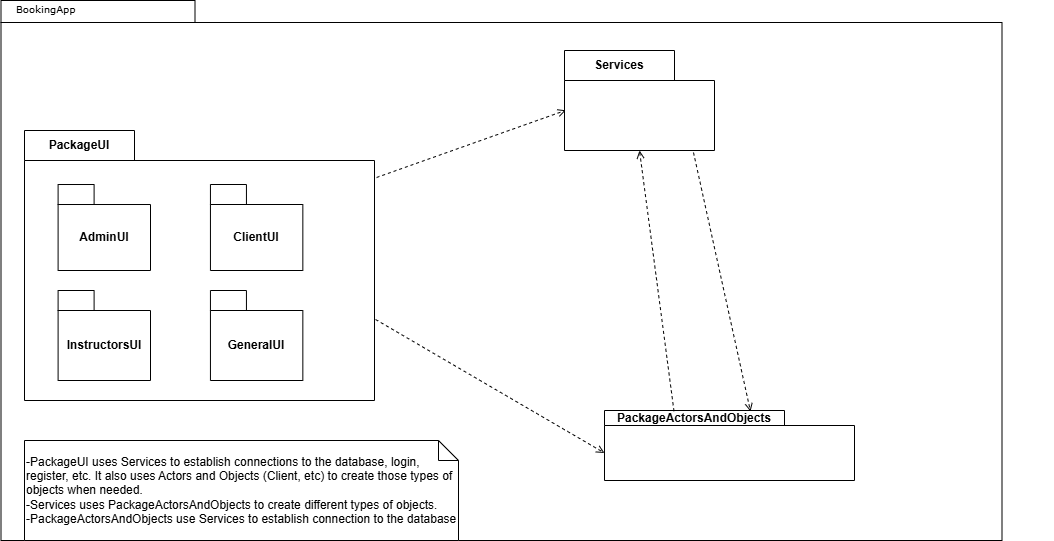

The diagram above was exported from draw.io. Its source (the exported page's mxGraphModel, read from the mxfile embedded in the PNG):
<mxGraphModel dx="954" dy="558" grid="1" gridSize="10" guides="1" tooltips="1" connect="1" arrows="1" fold="1" page="1" pageScale="1" pageWidth="827" pageHeight="1169" background="none" math="0" shadow="0">
  <root>
    <mxCell id="0" />
    <mxCell id="1" parent="0" />
    <mxCell id="6e0c8c40b5770093-72" value="" style="shape=folder;fontStyle=1;spacingTop=10;tabWidth=194;tabHeight=22;tabPosition=left;html=1;rounded=0;shadow=0;comic=0;labelBackgroundColor=none;strokeWidth=1;fillColor=none;fontFamily=Verdana;fontSize=10;align=center;" parent="1" vertex="1">
      <mxGeometry x="326.5" y="280" width="1001" height="540" as="geometry" />
    </mxCell>
    <mxCell id="6e0c8c40b5770093-73" value="BookingApp" style="text;html=1;align=left;verticalAlign=top;spacingTop=-4;fontSize=10;fontFamily=Verdana" parent="1" vertex="1">
      <mxGeometry x="340" y="280" width="130" height="20" as="geometry" />
    </mxCell>
    <mxCell id="Cz1wVpWTQ5gK7auSOGIC-4" value="PackageUI" style="shape=folder;fontStyle=1;tabWidth=110;tabHeight=30;tabPosition=left;html=1;boundedLbl=1;labelInHeader=1;container=1;collapsible=0;whiteSpace=wrap;" parent="1" vertex="1">
      <mxGeometry x="350" y="410" width="350" height="270" as="geometry" />
    </mxCell>
    <mxCell id="Cz1wVpWTQ5gK7auSOGIC-5" value="" style="html=1;strokeColor=none;resizeWidth=1;resizeHeight=1;fillColor=none;part=1;connectable=0;allowArrows=0;deletable=0;whiteSpace=wrap;" parent="Cz1wVpWTQ5gK7auSOGIC-4" vertex="1">
      <mxGeometry width="350" height="189" relative="1" as="geometry">
        <mxPoint y="30" as="offset" />
      </mxGeometry>
    </mxCell>
    <mxCell id="Cz1wVpWTQ5gK7auSOGIC-18" value="AdminUI" style="shape=folder;fontStyle=1;tabWidth=36;tabHeight=20;tabPosition=left;html=1;boundedLbl=1;whiteSpace=wrap;" parent="Cz1wVpWTQ5gK7auSOGIC-4" vertex="1">
      <mxGeometry x="33.6" y="54.01" width="92.4" height="85.99" as="geometry" />
    </mxCell>
    <mxCell id="Cz1wVpWTQ5gK7auSOGIC-19" value="ClientUI" style="shape=folder;fontStyle=1;tabWidth=36;tabHeight=20;tabPosition=left;html=1;boundedLbl=1;whiteSpace=wrap;" parent="Cz1wVpWTQ5gK7auSOGIC-4" vertex="1">
      <mxGeometry x="185.94" y="54" width="92.4" height="86" as="geometry" />
    </mxCell>
    <mxCell id="Cz1wVpWTQ5gK7auSOGIC-21" value="InstructorsUI" style="shape=folder;fontStyle=1;tabWidth=36;tabHeight=20;tabPosition=left;html=1;boundedLbl=1;whiteSpace=wrap;" parent="Cz1wVpWTQ5gK7auSOGIC-4" vertex="1">
      <mxGeometry x="33.6" y="160" width="92.4" height="90" as="geometry" />
    </mxCell>
    <mxCell id="Cz1wVpWTQ5gK7auSOGIC-23" value="GeneralUI" style="shape=folder;fontStyle=1;tabWidth=36;tabHeight=20;tabPosition=left;html=1;boundedLbl=1;whiteSpace=wrap;" parent="Cz1wVpWTQ5gK7auSOGIC-4" vertex="1">
      <mxGeometry x="185.94" y="160" width="92.4" height="90" as="geometry" />
    </mxCell>
    <mxCell id="Cz1wVpWTQ5gK7auSOGIC-6" value="PackageActorsAndObjects" style="shape=folder;fontStyle=1;tabWidth=180;tabHeight=15;tabPosition=left;html=1;boundedLbl=1;labelInHeader=1;container=1;collapsible=0;whiteSpace=wrap;" parent="1" vertex="1">
      <mxGeometry x="930" y="690" width="250" height="70" as="geometry" />
    </mxCell>
    <mxCell id="Cz1wVpWTQ5gK7auSOGIC-7" value="" style="html=1;strokeColor=none;resizeWidth=1;resizeHeight=1;fillColor=none;part=1;connectable=0;allowArrows=0;deletable=0;whiteSpace=wrap;" parent="Cz1wVpWTQ5gK7auSOGIC-6" vertex="1">
      <mxGeometry width="450.00000000000006" height="49" relative="1" as="geometry">
        <mxPoint y="30" as="offset" />
      </mxGeometry>
    </mxCell>
    <mxCell id="Cz1wVpWTQ5gK7auSOGIC-8" value="Services" style="shape=folder;fontStyle=1;tabWidth=110;tabHeight=30;tabPosition=left;html=1;boundedLbl=1;labelInHeader=1;container=1;collapsible=0;whiteSpace=wrap;" parent="1" vertex="1">
      <mxGeometry x="890" y="330" width="150" height="100" as="geometry" />
    </mxCell>
    <mxCell id="Cz1wVpWTQ5gK7auSOGIC-9" value="" style="html=1;strokeColor=none;resizeWidth=1;resizeHeight=1;fillColor=none;part=1;connectable=0;allowArrows=0;deletable=0;whiteSpace=wrap;" parent="Cz1wVpWTQ5gK7auSOGIC-8" vertex="1">
      <mxGeometry width="150" height="70" relative="1" as="geometry">
        <mxPoint y="30" as="offset" />
      </mxGeometry>
    </mxCell>
    <mxCell id="Cz1wVpWTQ5gK7auSOGIC-12" value="" style="endArrow=open;html=1;rounded=0;align=center;verticalAlign=bottom;dashed=1;endFill=0;labelBackgroundColor=none;entryX=0.009;entryY=0.598;entryDx=0;entryDy=0;entryPerimeter=0;exitX=1.006;exitY=0.174;exitDx=0;exitDy=0;exitPerimeter=0;" parent="1" source="Cz1wVpWTQ5gK7auSOGIC-4" target="Cz1wVpWTQ5gK7auSOGIC-8" edge="1">
      <mxGeometry relative="1" as="geometry">
        <mxPoint x="720" y="449.76" as="sourcePoint" />
        <mxPoint x="880" y="449.76" as="targetPoint" />
      </mxGeometry>
    </mxCell>
    <mxCell id="Cz1wVpWTQ5gK7auSOGIC-13" value="" style="resizable=0;html=1;align=center;verticalAlign=top;labelBackgroundColor=none;" parent="Cz1wVpWTQ5gK7auSOGIC-12" connectable="0" vertex="1">
      <mxGeometry relative="1" as="geometry" />
    </mxCell>
    <mxCell id="Cz1wVpWTQ5gK7auSOGIC-16" value="" style="endArrow=open;html=1;rounded=0;align=center;verticalAlign=bottom;dashed=1;endFill=0;labelBackgroundColor=none;entryX=0.584;entryY=0.014;entryDx=0;entryDy=0;entryPerimeter=0;exitX=0.86;exitY=1.02;exitDx=0;exitDy=0;exitPerimeter=0;" parent="1" source="Cz1wVpWTQ5gK7auSOGIC-8" target="Cz1wVpWTQ5gK7auSOGIC-6" edge="1">
      <mxGeometry relative="1" as="geometry">
        <mxPoint x="850" y="458" as="sourcePoint" />
        <mxPoint x="1011" y="420" as="targetPoint" />
      </mxGeometry>
    </mxCell>
    <mxCell id="Cz1wVpWTQ5gK7auSOGIC-17" value="" style="resizable=0;html=1;align=center;verticalAlign=top;labelBackgroundColor=none;" parent="Cz1wVpWTQ5gK7auSOGIC-16" connectable="0" vertex="1">
      <mxGeometry relative="1" as="geometry" />
    </mxCell>
    <mxCell id="Cz1wVpWTQ5gK7auSOGIC-24" value="" style="endArrow=open;html=1;rounded=0;align=center;verticalAlign=bottom;dashed=1;endFill=0;labelBackgroundColor=none;entryX=0;entryY=0;entryDx=0;entryDy=42.5;entryPerimeter=0;exitX=1.003;exitY=0.7;exitDx=0;exitDy=0;exitPerimeter=0;" parent="1" source="Cz1wVpWTQ5gK7auSOGIC-4" target="Cz1wVpWTQ5gK7auSOGIC-6" edge="1">
      <mxGeometry relative="1" as="geometry">
        <mxPoint x="710" y="607" as="sourcePoint" />
        <mxPoint x="899" y="510" as="targetPoint" />
      </mxGeometry>
    </mxCell>
    <mxCell id="Cz1wVpWTQ5gK7auSOGIC-25" value="" style="resizable=0;html=1;align=center;verticalAlign=top;labelBackgroundColor=none;" parent="Cz1wVpWTQ5gK7auSOGIC-24" connectable="0" vertex="1">
      <mxGeometry relative="1" as="geometry" />
    </mxCell>
    <mxCell id="Cz1wVpWTQ5gK7auSOGIC-26" value="" style="endArrow=open;html=1;rounded=0;align=center;verticalAlign=bottom;dashed=1;endFill=0;labelBackgroundColor=none;entryX=0.5;entryY=1;entryDx=0;entryDy=0;entryPerimeter=0;exitX=0.278;exitY=0.01;exitDx=0;exitDy=0;exitPerimeter=0;" parent="1" source="Cz1wVpWTQ5gK7auSOGIC-6" target="Cz1wVpWTQ5gK7auSOGIC-8" edge="1">
      <mxGeometry relative="1" as="geometry">
        <mxPoint x="939.5" y="430" as="sourcePoint" />
        <mxPoint x="990.5" y="691" as="targetPoint" />
      </mxGeometry>
    </mxCell>
    <mxCell id="Cz1wVpWTQ5gK7auSOGIC-27" value="" style="resizable=0;html=1;align=center;verticalAlign=top;labelBackgroundColor=none;" parent="Cz1wVpWTQ5gK7auSOGIC-26" connectable="0" vertex="1">
      <mxGeometry relative="1" as="geometry" />
    </mxCell>
    <mxCell id="Cz1wVpWTQ5gK7auSOGIC-28" value="-PackageUI uses Services to establish connections to the database, login, register, etc. It also uses Actors and Objects (Client, etc) to create those types of objects when needed.&lt;div&gt;-Services uses PackageActorsAndObjects to create different types of objects.&lt;/div&gt;&lt;div&gt;-PackageActorsAndObjects use Services to establish connection to the database&lt;/div&gt;" style="shape=note;size=20;whiteSpace=wrap;html=1;align=left;" parent="1" vertex="1">
      <mxGeometry x="350" y="720" width="434" height="100" as="geometry" />
    </mxCell>
  </root>
</mxGraphModel>